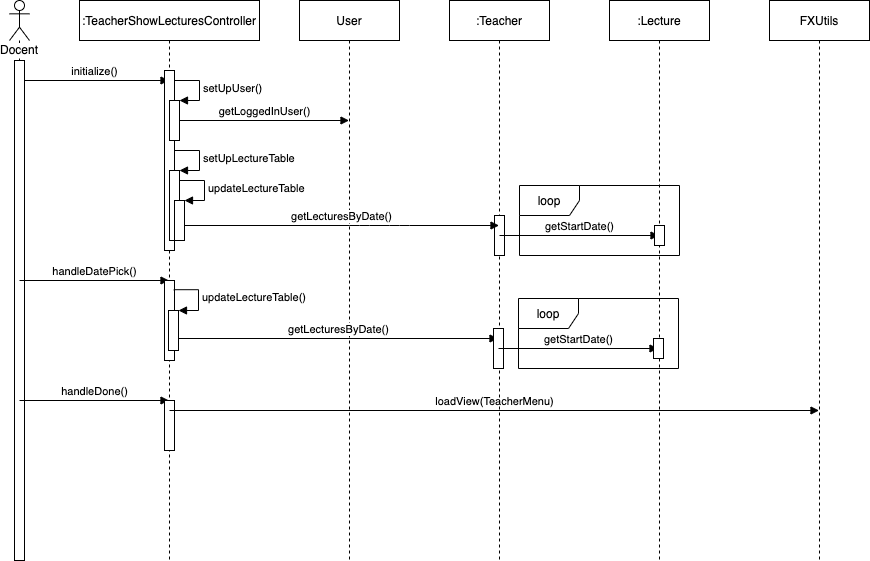

The diagram above was exported from draw.io. Its source (the exported page's mxGraphModel, read from the mxfile embedded in the PNG):
<mxGraphModel dx="946" dy="600" grid="1" gridSize="10" guides="1" tooltips="1" connect="1" arrows="1" fold="1" page="1" pageScale="1" pageWidth="827" pageHeight="1169" math="0" shadow="0">
  <root>
    <mxCell id="0" />
    <mxCell id="1" parent="0" />
    <mxCell id="B8vt0k1JbN4Cv_ro5ZcN-1" value="Docent" style="shape=umlLifeline;participant=umlActor;perimeter=lifelinePerimeter;whiteSpace=wrap;html=1;container=1;collapsible=0;recursiveResize=0;verticalAlign=top;spacingTop=36;labelBackgroundColor=#ffffff;outlineConnect=0;" vertex="1" parent="1">
      <mxGeometry x="30" y="20" width="20" height="560" as="geometry" />
    </mxCell>
    <mxCell id="B8vt0k1JbN4Cv_ro5ZcN-3" value="initialize()" style="html=1;verticalAlign=bottom;endArrow=block;" edge="1" parent="B8vt0k1JbN4Cv_ro5ZcN-1" target="B8vt0k1JbN4Cv_ro5ZcN-2">
      <mxGeometry width="80" relative="1" as="geometry">
        <mxPoint x="10" y="80" as="sourcePoint" />
        <mxPoint x="90" y="80" as="targetPoint" />
      </mxGeometry>
    </mxCell>
    <mxCell id="B8vt0k1JbN4Cv_ro5ZcN-11" value="" style="html=1;points=[];perimeter=orthogonalPerimeter;" vertex="1" parent="B8vt0k1JbN4Cv_ro5ZcN-1">
      <mxGeometry x="5" y="60" width="10" height="500" as="geometry" />
    </mxCell>
    <mxCell id="B8vt0k1JbN4Cv_ro5ZcN-24" value="handleDatePick()" style="html=1;verticalAlign=bottom;endArrow=block;" edge="1" parent="B8vt0k1JbN4Cv_ro5ZcN-1" target="B8vt0k1JbN4Cv_ro5ZcN-2">
      <mxGeometry width="80" relative="1" as="geometry">
        <mxPoint x="10" y="280" as="sourcePoint" />
        <mxPoint x="90" y="280" as="targetPoint" />
      </mxGeometry>
    </mxCell>
    <mxCell id="B8vt0k1JbN4Cv_ro5ZcN-43" value="handleDone()" style="html=1;verticalAlign=bottom;endArrow=block;" edge="1" parent="B8vt0k1JbN4Cv_ro5ZcN-1" target="B8vt0k1JbN4Cv_ro5ZcN-2">
      <mxGeometry width="80" relative="1" as="geometry">
        <mxPoint x="10" y="400" as="sourcePoint" />
        <mxPoint x="90" y="400" as="targetPoint" />
      </mxGeometry>
    </mxCell>
    <mxCell id="B8vt0k1JbN4Cv_ro5ZcN-2" value=":TeacherShowLecturesController" style="shape=umlLifeline;perimeter=lifelinePerimeter;whiteSpace=wrap;html=1;container=1;collapsible=0;recursiveResize=0;outlineConnect=0;" vertex="1" parent="1">
      <mxGeometry x="100" y="20" width="180" height="560" as="geometry" />
    </mxCell>
    <mxCell id="B8vt0k1JbN4Cv_ro5ZcN-4" value="" style="html=1;points=[];perimeter=orthogonalPerimeter;" vertex="1" parent="B8vt0k1JbN4Cv_ro5ZcN-2">
      <mxGeometry x="85" y="70" width="10" height="180" as="geometry" />
    </mxCell>
    <mxCell id="B8vt0k1JbN4Cv_ro5ZcN-7" value="" style="html=1;points=[];perimeter=orthogonalPerimeter;" vertex="1" parent="B8vt0k1JbN4Cv_ro5ZcN-2">
      <mxGeometry x="90" y="100" width="10" height="40" as="geometry" />
    </mxCell>
    <mxCell id="B8vt0k1JbN4Cv_ro5ZcN-8" value="setUpUser()" style="edgeStyle=orthogonalEdgeStyle;html=1;align=left;spacingLeft=2;endArrow=block;rounded=0;entryX=1;entryY=0;" edge="1" target="B8vt0k1JbN4Cv_ro5ZcN-7" parent="B8vt0k1JbN4Cv_ro5ZcN-2">
      <mxGeometry relative="1" as="geometry">
        <mxPoint x="95" y="80" as="sourcePoint" />
        <Array as="points">
          <mxPoint x="120" y="80" />
        </Array>
      </mxGeometry>
    </mxCell>
    <mxCell id="B8vt0k1JbN4Cv_ro5ZcN-10" value="getLoggedInUser()" style="html=1;verticalAlign=bottom;endArrow=block;" edge="1" parent="B8vt0k1JbN4Cv_ro5ZcN-2" target="B8vt0k1JbN4Cv_ro5ZcN-9">
      <mxGeometry width="80" relative="1" as="geometry">
        <mxPoint x="100" y="120" as="sourcePoint" />
        <mxPoint x="180" y="120" as="targetPoint" />
      </mxGeometry>
    </mxCell>
    <mxCell id="B8vt0k1JbN4Cv_ro5ZcN-32" value="" style="html=1;points=[];perimeter=orthogonalPerimeter;" vertex="1" parent="B8vt0k1JbN4Cv_ro5ZcN-2">
      <mxGeometry x="85" y="280" width="10" height="80" as="geometry" />
    </mxCell>
    <mxCell id="B8vt0k1JbN4Cv_ro5ZcN-39" value="" style="html=1;points=[];perimeter=orthogonalPerimeter;" vertex="1" parent="B8vt0k1JbN4Cv_ro5ZcN-2">
      <mxGeometry x="90" y="170" width="10" height="70" as="geometry" />
    </mxCell>
    <mxCell id="B8vt0k1JbN4Cv_ro5ZcN-40" value="setUpLectureTable" style="edgeStyle=orthogonalEdgeStyle;html=1;align=left;spacingLeft=2;endArrow=block;rounded=0;entryX=1;entryY=0;" edge="1" target="B8vt0k1JbN4Cv_ro5ZcN-39" parent="B8vt0k1JbN4Cv_ro5ZcN-2">
      <mxGeometry relative="1" as="geometry">
        <mxPoint x="95" y="150" as="sourcePoint" />
        <Array as="points">
          <mxPoint x="120" y="150" />
        </Array>
      </mxGeometry>
    </mxCell>
    <mxCell id="B8vt0k1JbN4Cv_ro5ZcN-41" value="" style="html=1;points=[];perimeter=orthogonalPerimeter;" vertex="1" parent="B8vt0k1JbN4Cv_ro5ZcN-2">
      <mxGeometry x="95" y="200" width="10" height="40" as="geometry" />
    </mxCell>
    <mxCell id="B8vt0k1JbN4Cv_ro5ZcN-42" value="updateLectureTable" style="edgeStyle=orthogonalEdgeStyle;html=1;align=left;spacingLeft=2;endArrow=block;rounded=0;entryX=1;entryY=0;" edge="1" target="B8vt0k1JbN4Cv_ro5ZcN-41" parent="B8vt0k1JbN4Cv_ro5ZcN-2">
      <mxGeometry relative="1" as="geometry">
        <mxPoint x="100" y="180" as="sourcePoint" />
        <Array as="points">
          <mxPoint x="125" y="180" />
        </Array>
      </mxGeometry>
    </mxCell>
    <mxCell id="B8vt0k1JbN4Cv_ro5ZcN-44" value="" style="html=1;points=[];perimeter=orthogonalPerimeter;" vertex="1" parent="B8vt0k1JbN4Cv_ro5ZcN-2">
      <mxGeometry x="85" y="400" width="10" height="50" as="geometry" />
    </mxCell>
    <mxCell id="B8vt0k1JbN4Cv_ro5ZcN-46" value="loadView(TeacherMenu)" style="html=1;verticalAlign=bottom;endArrow=block;" edge="1" parent="B8vt0k1JbN4Cv_ro5ZcN-2" target="B8vt0k1JbN4Cv_ro5ZcN-45">
      <mxGeometry width="80" relative="1" as="geometry">
        <mxPoint x="90" y="410" as="sourcePoint" />
        <mxPoint x="170" y="410" as="targetPoint" />
      </mxGeometry>
    </mxCell>
    <mxCell id="B8vt0k1JbN4Cv_ro5ZcN-9" value="User" style="shape=umlLifeline;perimeter=lifelinePerimeter;whiteSpace=wrap;html=1;container=1;collapsible=0;recursiveResize=0;outlineConnect=0;" vertex="1" parent="1">
      <mxGeometry x="320" y="20" width="100" height="560" as="geometry" />
    </mxCell>
    <mxCell id="B8vt0k1JbN4Cv_ro5ZcN-15" value=":Teacher" style="shape=umlLifeline;perimeter=lifelinePerimeter;whiteSpace=wrap;html=1;container=1;collapsible=0;recursiveResize=0;outlineConnect=0;" vertex="1" parent="1">
      <mxGeometry x="470" y="20" width="100" height="560" as="geometry" />
    </mxCell>
    <mxCell id="B8vt0k1JbN4Cv_ro5ZcN-19" value="" style="html=1;points=[];perimeter=orthogonalPerimeter;" vertex="1" parent="B8vt0k1JbN4Cv_ro5ZcN-15">
      <mxGeometry x="45" y="215" width="10" height="40" as="geometry" />
    </mxCell>
    <mxCell id="B8vt0k1JbN4Cv_ro5ZcN-17" value=":Lecture" style="shape=umlLifeline;perimeter=lifelinePerimeter;whiteSpace=wrap;html=1;container=1;collapsible=0;recursiveResize=0;outlineConnect=0;" vertex="1" parent="1">
      <mxGeometry x="630" y="20" width="100" height="560" as="geometry" />
    </mxCell>
    <mxCell id="B8vt0k1JbN4Cv_ro5ZcN-18" value="getStartDate()" style="html=1;verticalAlign=bottom;endArrow=block;" edge="1" parent="1">
      <mxGeometry width="80" relative="1" as="geometry">
        <mxPoint x="520" y="255" as="sourcePoint" />
        <mxPoint x="679.5" y="255" as="targetPoint" />
      </mxGeometry>
    </mxCell>
    <mxCell id="B8vt0k1JbN4Cv_ro5ZcN-20" value="loop" style="shape=umlFrame;whiteSpace=wrap;html=1;" vertex="1" parent="1">
      <mxGeometry x="540" y="205" width="160" height="70" as="geometry" />
    </mxCell>
    <mxCell id="B8vt0k1JbN4Cv_ro5ZcN-21" value="" style="html=1;points=[];perimeter=orthogonalPerimeter;" vertex="1" parent="1">
      <mxGeometry x="675" y="245" width="10" height="20" as="geometry" />
    </mxCell>
    <mxCell id="B8vt0k1JbN4Cv_ro5ZcN-25" value="" style="html=1;points=[];perimeter=orthogonalPerimeter;" vertex="1" parent="1">
      <mxGeometry x="189" y="330" width="10" height="40" as="geometry" />
    </mxCell>
    <mxCell id="B8vt0k1JbN4Cv_ro5ZcN-26" value="updateLectureTable()" style="edgeStyle=orthogonalEdgeStyle;html=1;align=left;spacingLeft=2;endArrow=block;rounded=0;entryX=1;entryY=0;exitX=0.925;exitY=0.115;exitDx=0;exitDy=0;exitPerimeter=0;" edge="1" parent="1" target="B8vt0k1JbN4Cv_ro5ZcN-25" source="B8vt0k1JbN4Cv_ro5ZcN-32">
      <mxGeometry relative="1" as="geometry">
        <mxPoint x="194" y="318" as="sourcePoint" />
        <Array as="points">
          <mxPoint x="219" y="309" />
          <mxPoint x="219" y="330" />
        </Array>
      </mxGeometry>
    </mxCell>
    <mxCell id="B8vt0k1JbN4Cv_ro5ZcN-27" value="getLecturesByDate()" style="html=1;verticalAlign=bottom;endArrow=block;" edge="1" parent="1">
      <mxGeometry width="80" relative="1" as="geometry">
        <mxPoint x="199" y="358" as="sourcePoint" />
        <mxPoint x="518.5" y="358" as="targetPoint" />
      </mxGeometry>
    </mxCell>
    <mxCell id="B8vt0k1JbN4Cv_ro5ZcN-28" value="" style="html=1;points=[];perimeter=orthogonalPerimeter;" vertex="1" parent="1">
      <mxGeometry x="514" y="348" width="10" height="40" as="geometry" />
    </mxCell>
    <mxCell id="B8vt0k1JbN4Cv_ro5ZcN-29" value="getStartDate()" style="html=1;verticalAlign=bottom;endArrow=block;" edge="1" parent="1">
      <mxGeometry width="80" relative="1" as="geometry">
        <mxPoint x="519" y="368" as="sourcePoint" />
        <mxPoint x="678.5" y="368" as="targetPoint" />
      </mxGeometry>
    </mxCell>
    <mxCell id="B8vt0k1JbN4Cv_ro5ZcN-30" value="loop" style="shape=umlFrame;whiteSpace=wrap;html=1;" vertex="1" parent="1">
      <mxGeometry x="539" y="318" width="160" height="70" as="geometry" />
    </mxCell>
    <mxCell id="B8vt0k1JbN4Cv_ro5ZcN-31" value="" style="html=1;points=[];perimeter=orthogonalPerimeter;" vertex="1" parent="1">
      <mxGeometry x="674" y="358" width="10" height="20" as="geometry" />
    </mxCell>
    <mxCell id="B8vt0k1JbN4Cv_ro5ZcN-16" value="getLecturesByDate()" style="html=1;verticalAlign=bottom;endArrow=block;" edge="1" parent="1" source="B8vt0k1JbN4Cv_ro5ZcN-41">
      <mxGeometry width="80" relative="1" as="geometry">
        <mxPoint x="210" y="245" as="sourcePoint" />
        <mxPoint x="519.5" y="245" as="targetPoint" />
        <Array as="points">
          <mxPoint x="380" y="245" />
          <mxPoint x="420" y="245" />
        </Array>
      </mxGeometry>
    </mxCell>
    <mxCell id="B8vt0k1JbN4Cv_ro5ZcN-45" value="FXUtils" style="shape=umlLifeline;perimeter=lifelinePerimeter;whiteSpace=wrap;html=1;container=1;collapsible=0;recursiveResize=0;outlineConnect=0;" vertex="1" parent="1">
      <mxGeometry x="790" y="20" width="100" height="560" as="geometry" />
    </mxCell>
  </root>
</mxGraphModel>